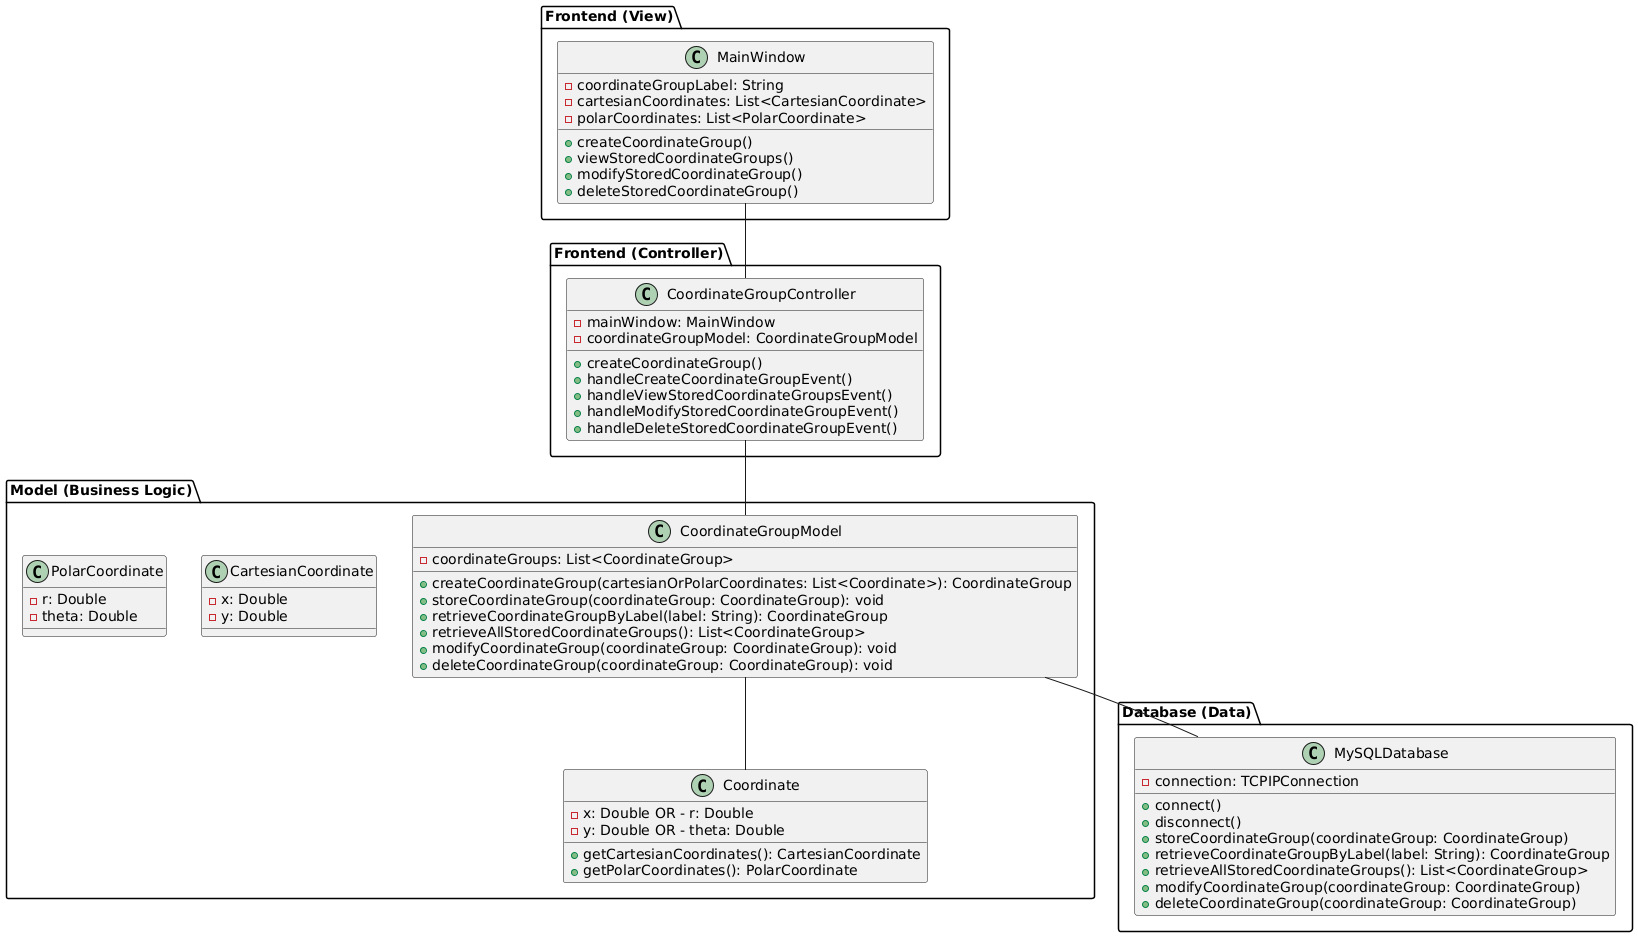

The diagram above was rendered by PlantUML. Its source (embedded in the PNG):
@startuml

package "Frontend (View)" {
  class MainWindow {
    - coordinateGroupLabel: String
    - cartesianCoordinates: List<CartesianCoordinate>
    - polarCoordinates: List<PolarCoordinate>
    
    + createCoordinateGroup()
    + viewStoredCoordinateGroups()
    + modifyStoredCoordinateGroup()
    + deleteStoredCoordinateGroup()
  }
}

package "Frontend (Controller)" {
  class CoordinateGroupController {
    - mainWindow: MainWindow
    - coordinateGroupModel: CoordinateGroupModel
    
    + createCoordinateGroup()
    + handleCreateCoordinateGroupEvent()
    + handleViewStoredCoordinateGroupsEvent()
    + handleModifyStoredCoordinateGroupEvent()
    + handleDeleteStoredCoordinateGroupEvent()
  }
}

package "Model (Business Logic)" {
  class CoordinateGroupModel {
    - coordinateGroups: List<CoordinateGroup>
    
    + createCoordinateGroup(cartesianOrPolarCoordinates: List<Coordinate>): CoordinateGroup
    + storeCoordinateGroup(coordinateGroup: CoordinateGroup): void
    + retrieveCoordinateGroupByLabel(label: String): CoordinateGroup
    + retrieveAllStoredCoordinateGroups(): List<CoordinateGroup>
    + modifyCoordinateGroup(coordinateGroup: CoordinateGroup): void
    + deleteCoordinateGroup(coordinateGroup: CoordinateGroup): void
  }
  
  class Coordinate {
    - x: Double OR - r: Double
    - y: Double OR - theta: Double
    
    + getCartesianCoordinates(): CartesianCoordinate
    + getPolarCoordinates(): PolarCoordinate
  }
  
  class CartesianCoordinate {
    - x: Double
    - y: Double
  }
  
  class PolarCoordinate {
    - r: Double
    - theta: Double
  }
}

package "Database (Data)" {
  class MySQLDatabase {
    - connection: TCPIPConnection
    
    + connect()
    + disconnect()
    + storeCoordinateGroup(coordinateGroup: CoordinateGroup)
    + retrieveCoordinateGroupByLabel(label: String): CoordinateGroup
    + retrieveAllStoredCoordinateGroups(): List<CoordinateGroup>
    + modifyCoordinateGroup(coordinateGroup: CoordinateGroup)
    + deleteCoordinateGroup(coordinateGroup: CoordinateGroup)
  }
}

MainWindow -- CoordinateGroupController
CoordinateGroupController -- CoordinateGroupModel
CoordinateGroupModel -- Coordinate
CoordinateGroupModel -- MySQLDatabase

@enduml